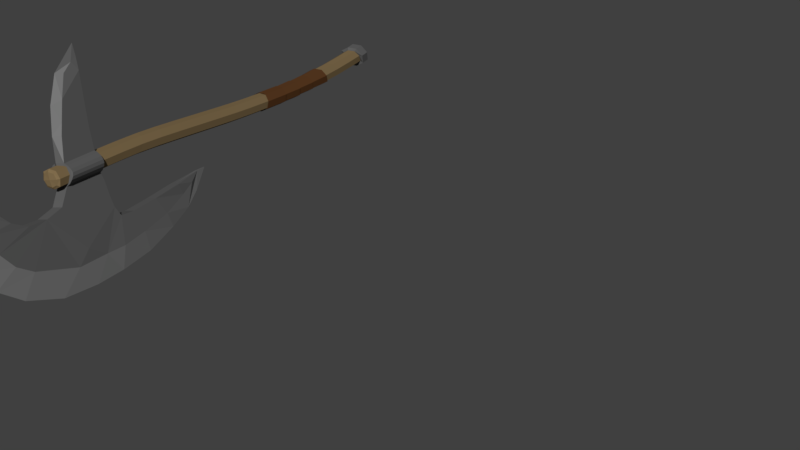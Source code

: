# Source: Hatchet.blend  (saved by Blender 2.78.0; exported with 4.5.12 LTS)
import bpy
from mathutils import Matrix  # noqa: F401  (used for matrix-valued properties, if any)

bpy.ops.wm.read_factory_settings(use_empty=True)
scene = bpy.context.scene
scene.name = 'Scene'

# ---- collections
col_collection_1 = bpy.data.collections.new('Collection 1'); scene.collection.children.link(col_collection_1)

# ---- materials (node trees are filled in below, after node groups)
mat_material_012 = bpy.data.materials.new('Material.012')
mat_material_012.alpha_threshold = 0.0
mat_material_012.use_transparent_shadow = False
mat_material_012.diffuse_color = (0.2202, 0.1537, 0.07523, 1.0)
mat_material_012.roughness = 0.5
mat_material_012.specular_intensity = 0.0
mat_chainmail = bpy.data.materials.new('Chainmail')
mat_chainmail.alpha_threshold = 0.0
mat_chainmail.use_transparent_shadow = False
mat_chainmail.diffuse_color = (0.1149, 0.1149, 0.1149, 1.0)
mat_chainmail.roughness = 0.5
mat_chainmail.specular_intensity = 1.0
mat_material_013 = bpy.data.materials.new('Material.013')
mat_material_013.alpha_threshold = 0.0
mat_material_013.use_transparent_shadow = False
mat_material_013.diffuse_color = (0.1107, 0.04648, 0.01677, 1.0)
mat_material_013.roughness = 0.5
mat_material_013.specular_intensity = 0.7073
mat_platearmor = bpy.data.materials.new('PlateArmor')
mat_platearmor.alpha_threshold = 0.0
mat_platearmor.use_transparent_shadow = False
mat_platearmor.diffuse_color = (0.196, 0.196, 0.196, 1.0)
mat_platearmor.roughness = 0.5
mat_platearmor.specular_intensity = 1.0

# ---- material node trees

# ---- world
world_world = bpy.data.worlds.new('World'); scene.world = world_world
world_world.color = (0.05088, 0.05088, 0.05088)
world_world.use_sun_shadow = False
world_world.sun_shadow_jitter_overblur = 0.0
world_world.cycles.sampling_method = 'MANUAL'

# ---- meshes
me_cube_001 = bpy.data.meshes.new('Cube.001')
me_cube_001.from_pydata([(0.5073, 0.3127, 0.01492), (0.5073, 0.4476, 0.01492), (0.6213, 0.3127, 0.01492), (0.5077, 0.05777, 0.01492), (0.5643, 0.3127, -0.0421), (0.5643, 0.3127, 0.07195), (0.5739, -0.176, -0.04209), (0.5643, 0.06783, -0.0421), (0.5643, 0.06783, 0.07195), (0.6209, 0.07789, 0.01492), (0.5976, -0.4534, 0.07418), (0.5175, -0.1965, 0.01472), (0.5732, -0.1726, 0.07193), (0.6297, -0.1521, 0.01512), (0.6223, -0.7272, -0.03725), (0.6541, -0.4328, 0.01742), (0.5985, -0.4575, -0.03983), (0.542, -0.4781, 0.01693), (0.5812, -0.9979, 0.0205), (0.5657, -0.7429, 0.01967), (0.622, -0.7257, 0.07679), (0.6786, -0.71, 0.01986), (0.6452, -1.269, 0.07847), (0.638, -0.9911, 0.07762), (0.695, -0.9858, 0.02069), (0.6382, -0.9927, -0.03643), (0.6386, -1.532, -0.03476), (0.7021, -1.276, 0.02155), (0.6453, -1.271, -0.03557), (0.5884, -1.263, 0.02136), (0.6171, -1.8, 0.08013), (0.5825, -1.51, 0.02217), (0.6385, -1.53, 0.07928), (0.6946, -1.551, 0.02236), (0.6536, -1.998, 0.02374), (0.6725, -1.829, 0.0232), (0.6171, -1.801, -0.03391), (0.5617, -1.772, 0.02301), (0.5939, -2.008, 0.02376), (0.5982, -1.97, -0.03338), (0.5427, -1.941, 0.02355), (0.5982, -1.969, 0.08066), (0.5643, 0.4601, 0.01492), (0.6213, 0.4476, 0.01492), (0.5643, 0.4476, -0.0421), (0.5643, 0.4476, 0.07195), (0.5215, 0.3127, -0.02784), (0.5074, 0.1877, 0.01492), (0.5215, 0.3127, 0.05769), (0.5073, 0.4076, 0.01492), (0.5643, 0.4076, -0.0421), (0.5643, 0.4076, 0.07195), (0.6213, 0.4076, 0.01492), (0.6071, 0.3127, -0.02784), (0.6071, 0.3127, 0.05769), (0.6212, 0.1928, 0.01492), (0.5643, 0.1903, -0.0421), (0.5643, 0.1903, 0.07195), (0.5103, -0.07205, 0.01487), (0.6229, -0.0358, 0.01497), (0.5667, -0.05434, -0.0421), (0.5665, -0.0535, 0.07194), (0.5218, 0.06029, -0.02784), (0.5218, 0.06029, 0.05769), (0.6068, 0.07538, -0.02784), (0.6068, 0.07538, 0.05769), (0.5284, -0.3278, 0.01518), (0.6403, -0.2811, 0.0158), (0.5849, -0.307, -0.04152), (0.5838, -0.3018, 0.07249), (0.6159, -0.1589, -0.02768), (0.5318, -0.1922, -0.02798), (0.5313, -0.1897, 0.05753), (0.6154, -0.1564, 0.05783), (0.5555, -0.6242, 0.01882), (0.6679, -0.5836, 0.01908), (0.6119, -0.605, -0.03807), (0.6115, -0.6028, 0.07597), (0.5557, -0.4709, 0.05975), (0.6398, -0.4369, 0.06012), (0.6404, -0.44, -0.0254), (0.5564, -0.474, -0.02577), (0.5739, -0.8591, 0.02005), (0.6873, -0.836, 0.02024), (0.6307, -0.8484, -0.03687), (0.6305, -0.8468, 0.07717), (0.6646, -0.7147, -0.02293), (0.5799, -0.7393, -0.02307), (0.5797, -0.7382, 0.06246), (0.6644, -0.7135, 0.06261), (0.5865, -1.139, 0.02096), (0.7004, -1.139, 0.02115), (0.6435, -1.14, -0.03597), (0.6433, -1.138, 0.07807), (0.5955, -0.997, -0.02224), (0.5954, -0.9958, 0.06329), (0.6807, -0.9867, 0.06343), (0.6809, -0.9879, -0.0221), (0.5871, -1.383, 0.02175), (0.7002, -1.409, 0.02194), (0.6437, -1.397, -0.03518), (0.6436, -1.395, 0.07886), (0.6026, -1.264, 0.06415), (0.6879, -1.274, 0.06429), (0.688, -1.275, -0.02124), (0.6027, -1.266, -0.02138), (0.5742, -1.641, 0.02259), (0.6854, -1.694, 0.02278), (0.6298, -1.668, -0.03433), (0.6298, -1.667, 0.07971), (0.6806, -1.547, -0.02043), (0.5965, -1.516, -0.02058), (0.5965, -1.515, 0.06495), (0.6806, -1.546, 0.0651), (0.5496, -1.879, 0.02335), (0.6605, -1.937, 0.02354), (0.6051, -1.909, -0.03357), (0.605, -1.907, 0.08047), (0.5755, -1.778, 0.0658), (0.6587, -1.821, 0.06594), (0.6587, -1.822, -0.01959), (0.5755, -1.78, -0.01973), (0.5534, -1.977, 0.02366), (0.6366, -2.019, 0.0238), (0.595, -1.999, -0.01903), (0.595, -1.997, 0.0665), (0.6398, -1.99, 0.06648), (0.6398, -1.991, -0.01905), (0.5566, -1.949, -0.01919), (0.5566, -1.947, 0.06634), (0.5215, 0.457, 0.01492), (0.5643, 0.457, -0.02784), (0.5643, 0.457, 0.05769), (0.6071, 0.457, 0.01492), (0.5215, 0.4476, 0.05769), (0.5215, 0.4476, -0.02784), (0.6071, 0.4476, -0.02784), (0.6071, 0.4476, 0.05769), (0.5216, 0.1884, -0.02784), (0.5216, 0.1884, 0.05769), (0.5215, 0.4076, -0.02784), (0.5215, 0.4076, 0.05769), (0.607, 0.1922, -0.02784), (0.607, 0.1922, 0.05769), (0.6071, 0.4076, -0.02784), (0.6071, 0.4076, 0.05769), (0.5245, -0.06783, -0.02788), (0.5243, -0.0672, 0.05765), (0.6089, -0.04065, -0.0278), (0.6088, -0.04002, 0.05772), (0.5428, -0.3239, -0.0275), (0.542, -0.32, 0.05801), (0.6267, -0.2889, -0.02703), (0.6259, -0.285, 0.05847), (0.5697, -0.62, -0.02391), (0.5694, -0.6183, 0.06161), (0.654, -0.5895, -0.02372), (0.6537, -0.5879, 0.06181), (0.5882, -0.8568, -0.02269), (0.588, -0.8556, 0.06284), (0.6732, -0.8395, -0.02255), (0.673, -0.8383, 0.06298), (0.6008, -1.14, -0.02179), (0.6006, -1.139, 0.06374), (0.6862, -1.14, -0.02164), (0.6861, -1.139, 0.06389), (0.6012, -1.387, -0.02099), (0.6012, -1.386, 0.06454), (0.6861, -1.407, -0.02085), (0.686, -1.405, 0.06468), (0.5881, -1.648, -0.02015), (0.5881, -1.647, 0.06538), (0.6715, -1.688, -0.02001), (0.6715, -1.687, 0.06552), (0.5635, -1.887, -0.01939), (0.5635, -1.886, 0.06614), (0.6466, -1.93, -0.01925), (0.6466, -1.929, 0.06628), (0.565, -1.975, -0.008022), (0.565, -1.974, 0.05533), (0.6266, -2.007, -0.007916), (0.6266, -2.006, 0.05544), (0.5326, 0.4545, -0.01676), (0.5326, 0.4545, 0.0466), (0.596, 0.4545, -0.01676), (0.596, 0.4545, 0.0466), (0.6741, -1.994, 0.02381), (0.5968, -1.968, -0.05577), (0.5196, -1.941, 0.02355), (0.5968, -1.966, 0.1031), (0.5292, -1.884, 0.02328), (0.6836, -1.937, 0.02354), (0.6064, -1.911, -0.05604), (0.6064, -1.91, 0.1029), (0.6548, -1.986, 0.08336), (0.6548, -1.988, -0.0358), (0.5389, -1.948, -0.036), (0.5389, -1.947, 0.08317), (0.5485, -1.891, -0.03627), (0.5485, -1.89, 0.08289), (0.6643, -1.931, -0.03608), (0.6643, -1.93, 0.08309), (0.5761, -0.9922, 0.02047), (0.6378, -0.9848, 0.08253), (0.6997, -0.9792, 0.02068), (0.638, -0.9866, -0.04139), (0.5818, -1.146, 0.02097), (0.7055, -1.146, 0.02117), (0.6437, -1.147, -0.04089), (0.6435, -1.145, 0.08303), (0.5916, -0.9913, -0.02597), (0.5914, -0.99, 0.06697), (0.6842, -0.9801, 0.06712), (0.6843, -0.9814, -0.02582), (0.5973, -1.147, -0.02548), (0.5972, -1.145, 0.06746), (0.6901, -1.147, -0.02532), (0.69, -1.145, 0.06762), (0.6453, -1.274, 0.08334), (0.707, -1.282, 0.02157), (0.6454, -1.276, -0.0404), (0.5836, -1.268, 0.02137), (0.5851, -1.134, 0.02094), (0.7016, -1.133, 0.02113), (0.6434, -1.134, -0.03725), (0.6432, -1.133, 0.07932), (0.599, -1.269, 0.0678), (0.6916, -1.28, 0.06795), (0.6917, -1.281, -0.02485), (0.5991, -1.271, -0.02501), (0.5998, -1.134, -0.02276), (0.5996, -1.133, 0.06468), (0.6871, -1.134, -0.02261), (0.6869, -1.133, 0.06482), (0.6452, -1.265, 0.0778), (0.7015, -1.272, 0.02154), (0.6454, -1.266, -0.03492), (0.5891, -1.259, 0.02135), (0.5833, -1.386, 0.02175), (0.7038, -1.414, 0.02196), (0.6436, -1.401, -0.03886), (0.6435, -1.399, 0.08257), (0.6031, -1.26, 0.06364), (0.6874, -1.27, 0.06378), (0.6875, -1.271, -0.02076), (0.6032, -1.261, -0.0209), (0.5984, -1.39, -0.02375), (0.5984, -1.389, 0.06731), (0.6888, -1.411, -0.0236), (0.6887, -1.41, 0.06747), (0.6383, -1.539, -0.04159), (0.5754, -1.515, 0.02218), (0.6382, -1.537, 0.08616), (0.701, -1.562, 0.02239), (0.5871, -1.374, 0.02172), (0.7007, -1.401, 0.02191), (0.644, -1.388, -0.03541), (0.6439, -1.387, 0.07904), (0.6854, -1.556, -0.02554), (0.5911, -1.522, -0.0257), (0.5911, -1.52, 0.07011), (0.6853, -1.555, 0.07027), (0.6014, -1.378, -0.02117), (0.6013, -1.377, 0.06467), (0.6866, -1.398, -0.02103), (0.6865, -1.397, 0.06481), (0.9533, -0.2531, 0.04044), (1.01, -0.1134, 0.04848), (1.062, 0.2851, 0.04141), (1.065, 0.1813, 0.04848), (0.9838, 0.3821, 0.04848), (0.5032, 0.3877, 0.04848), (0.6236, 0.4049, 0.04848), (0.7154, 0.4593, 0.04848), (0.741, 0.5489, 0.04848), (0.7346, 0.645, 0.04848), (0.6802, 0.7218, 0.04848), (0.5841, 0.7922, 0.04848), (0.8658, -0.3953, 0.02545), (0.8818, -0.2289, 0.04848), (0.8978, -0.06562, 0.04848), (0.9074, 0.08162, 0.04848), (0.8978, 0.1584, 0.04848), (0.837, 0.184, 0.04848), (0.7634, 0.1936, 0.04848), (0.677, 0.2, 0.04848), (0.6264, 0.2096, 0.04848), (0.5009, 0.2096, 0.04848), (0.3761, 0.2052, 0.04848), (0.2737, 0.1968, 0.04848), (0.1744, 0.1872, 0.04848), (0.06882, 0.1775, 0.04848), (-0.004801, 0.1605, 0.03134), (1.046, 0.04899, 0.04848), (0.9119, -0.3286, 0.0391), (0.5154, 0.8188, 0.02879), (1.06, 0.4469, 0.03863), (0.9677, 0.6726, 0.03863), (0.9, 0.7525, 0.03863), (0.5638, 0.8551, 0.03469), (0.8036, 0.8106, 0.03863), (0.6944, 0.8499, 0.03863), (0.06147, 0.2501, 0.03385), (0.3627, 0.3599, 0.04848), (0.3012, 0.3414, 0.04848), (0.186, 0.3066, 0.04848), (0.01699, 0.198, 0.03421), (0.5154, 0.8188, 0.006191), (0.6144, 0.2096, 0.06645), (0.5129, 0.2096, 0.06645), (0.6122, 0.4016, 0.06645), (0.5147, 0.3877, 0.06645), (0.5929, 0.2096, 0.08364), (0.5344, 0.2096, 0.08364), (0.5916, 0.3972, 0.08364), (0.5354, 0.3877, 0.08364), (0.5738, 0.2096, 0.09146), (0.5535, 0.2096, 0.09146), (0.5733, 0.3924, 0.09146), (0.5539, 0.3877, 0.09146), (0.9533, -0.2531, -0.008367), (1.01, -0.1134, -0.0164), (1.062, 0.2851, -0.009339), (1.065, 0.1813, -0.0164), (0.9838, 0.3821, -0.0164), (-0.07522, 0.149, 0.01604), (0.04961, 0.2833, 0.01604), (0.2032, 0.3505, 0.01604), (0.3569, 0.3857, 0.01604), (0.5032, 0.3877, -0.0164), (0.6236, 0.4049, -0.0164), (0.7154, 0.4593, -0.0164), (0.741, 0.5489, -0.0164), (0.7346, 0.645, -0.0164), (0.6802, 0.7218, -0.0164), (0.5841, 0.7922, -0.0164), (0.4849, 0.8306, 0.01604), (0.5521, 0.8914, 0.01604), (0.7026, 0.9234, 0.01604), (0.8466, 0.9138, 0.01604), (0.981, 0.8562, 0.01604), (1.093, 0.741, 0.01604), (1.183, 0.5521, 0.01604), (1.205, 0.3601, 0.01604), (1.202, 0.2, 0.01604), (1.179, 0.0176, 0.01604), (1.115, -0.1584, 0.01604), (1.051, -0.2865, 0.01604), (0.9787, -0.369, 0.01604), (0.8658, -0.3953, 0.006622), (0.8818, -0.2289, -0.0164), (0.8978, -0.06562, -0.0164), (0.9074, 0.08162, -0.0164), (0.8978, 0.1584, -0.0164), (0.837, 0.184, -0.0164), (0.7634, 0.1936, -0.0164), (0.677, 0.2, -0.0164), (0.6264, 0.2096, -0.0164), (0.5009, 0.2096, -0.0164), (0.3761, 0.2052, -0.0164), (0.2737, 0.1968, -0.0164), (0.1744, 0.1872, -0.0164), (0.06882, 0.1775, -0.0164), (-0.004801, 0.1605, 0.000726), (1.046, 0.04899, -0.0164), (0.9119, -0.3286, -0.007027), (0.5154, 0.8188, 0.003284), (1.06, 0.4469, -0.00656), (0.9677, 0.6726, -0.00656), (0.9, 0.7525, -0.00656), (0.5638, 0.8551, -0.002623), (0.8036, 0.8106, -0.00656), (0.6944, 0.8499, -0.00656), (0.06147, 0.2501, -0.001782), (0.3627, 0.3599, -0.0164), (0.3012, 0.3414, -0.0164), (0.186, 0.3066, -0.0164), (0.01699, 0.198, -0.002142), (0.04961, 0.2833, 0.01604), (0.2032, 0.3505, 0.01604), (0.3569, 0.3857, 0.01604), (0.4939, 0.4049, 0.01604), (0.6236, 0.4049, 0.01604), (0.7154, 0.4593, 0.01604), (0.741, 0.5489, 0.01604), (0.7346, 0.645, 0.01604), (0.6802, 0.7218, 0.01604), (0.5841, 0.7922, 0.01604), (0.4849, 0.8306, 0.01604), (0.8658, -0.4597, 0.01604), (0.8818, -0.2289, 0.01604), (0.8978, -0.06562, 0.01604), (0.9074, 0.08162, 0.01604), (0.8978, 0.1584, 0.01604), (0.837, 0.184, 0.01604), (0.7634, 0.1936, 0.01604), (0.677, 0.2, 0.01604), (0.6264, 0.2096, 0.01604), (0.5009, 0.2096, 0.01604), (0.3761, 0.2052, 0.01604), (0.2737, 0.1968, 0.01604), (0.1744, 0.1872, 0.01604), (0.06882, 0.1775, 0.01604), (-0.004801, 0.1605, 0.01604), (0.5154, 0.8188, 0.02588), (0.6144, 0.2096, -0.03438), (0.5129, 0.2096, -0.03438), (0.6122, 0.4016, -0.03438), (0.5147, 0.3877, -0.03438), (0.5929, 0.2096, -0.05157), (0.5344, 0.2096, -0.05157), (0.5916, 0.3972, -0.05157), (0.5354, 0.3877, -0.05157), (0.5738, 0.2096, -0.05939), (0.5535, 0.2096, -0.05939), (0.5733, 0.3924, -0.05939), (0.5539, 0.3877, -0.05939)], [], [(0, 46, 138, 47), (0, 47, 139, 48), (0, 48, 141, 49), (0, 49, 140, 46), (1, 135, 140, 49), (1, 49, 141, 134), (1, 134, 183, 130), (1, 130, 182, 135), (2, 53, 144, 52), (2, 52, 145, 54), (2, 54, 143, 55), (2, 55, 142, 53), (3, 63, 139, 47), (3, 47, 138, 62), (3, 62, 146, 58), (3, 58, 147, 63), (4, 46, 140, 50), (4, 50, 144, 53), (4, 53, 142, 56), (4, 56, 138, 46), (5, 54, 145, 51), (5, 51, 141, 48), (5, 48, 139, 57), (5, 57, 143, 54), (6, 71, 146, 60), (6, 60, 148, 70), (6, 70, 152, 68), (6, 68, 150, 71), (7, 62, 138, 56), (7, 56, 142, 64), (7, 64, 148, 60), (7, 60, 146, 62), (8, 65, 143, 57), (8, 57, 139, 63), (8, 63, 147, 61), (8, 61, 149, 65), (9, 64, 142, 55), (9, 55, 143, 65), (9, 65, 149, 59), (9, 59, 148, 64), (10, 79, 153, 69), (10, 69, 151, 78), (10, 78, 155, 77), (10, 77, 157, 79), (11, 72, 147, 58), (11, 58, 146, 71), (11, 71, 150, 66), (11, 66, 151, 72), (12, 73, 149, 61), (12, 61, 147, 72), (12, 72, 151, 69), (12, 69, 153, 73), (13, 70, 148, 59), (13, 59, 149, 73), (13, 73, 153, 67), (13, 67, 152, 70), (14, 87, 154, 76), (14, 76, 156, 86), (14, 86, 160, 84), (14, 84, 158, 87), (15, 80, 152, 67), (15, 67, 153, 79), (15, 79, 157, 75), (15, 75, 156, 80), (16, 81, 150, 68), (16, 68, 152, 80), (16, 80, 156, 76), (16, 76, 154, 81), (17, 78, 151, 66), (17, 66, 150, 81), (17, 81, 154, 74), (17, 74, 155, 78), (18, 95, 159, 82), (18, 82, 158, 94), (162, 90, 206, 214), (163, 93, 209, 215), (19, 88, 155, 74), (19, 74, 154, 87), (19, 87, 158, 82), (19, 82, 159, 88), (20, 89, 157, 77), (20, 77, 155, 88), (20, 88, 159, 85), (20, 85, 161, 89), (21, 86, 156, 75), (21, 75, 157, 89), (21, 89, 161, 83), (21, 83, 160, 86), (103, 27, 219, 227), (93, 163, 231, 225), (27, 103, 243, 235), (101, 169, 249, 241), (23, 96, 161, 85), (23, 85, 159, 95), (25, 97, 213, 205), (23, 95, 211, 203), (24, 97, 160, 83), (24, 83, 161, 96), (93, 165, 217, 209), (164, 92, 208, 216), (25, 94, 158, 84), (25, 84, 160, 97), (97, 24, 204, 213), (92, 162, 214, 208), (169, 101, 257, 265), (32, 113, 261, 252), (26, 110, 172, 108), (26, 108, 170, 111), (165, 93, 225, 233), (28, 105, 229, 220), (168, 100, 240, 248), (105, 28, 236, 245), (92, 164, 232, 224), (162, 92, 224, 230), (100, 166, 246, 240), (99, 168, 248, 239), (22, 103, 227, 218), (104, 28, 220, 228), (103, 22, 234, 243), (28, 104, 244, 236), (30, 119, 173, 109), (30, 109, 171, 118), (30, 118, 175, 117), (30, 117, 177, 119), (100, 168, 264, 256), (26, 111, 259, 250), (31, 111, 170, 106), (31, 106, 171, 112), (166, 100, 256, 262), (112, 32, 252, 260), (32, 112, 171, 109), (32, 109, 173, 113), (168, 99, 255, 264), (33, 110, 258, 253), (33, 113, 173, 107), (33, 107, 172, 110), (176, 115, 191, 200), (41, 126, 194, 189), (34, 126, 181, 123), (34, 123, 180, 127), (35, 120, 172, 107), (35, 107, 173, 119), (35, 119, 177, 115), (35, 115, 176, 120), (36, 121, 170, 108), (36, 108, 172, 120), (36, 120, 176, 116), (36, 116, 174, 121), (37, 118, 171, 106), (37, 106, 170, 121), (37, 121, 174, 114), (37, 114, 175, 118), (38, 124, 180, 123), (38, 123, 181, 125), (38, 125, 179, 122), (38, 122, 178, 124), (126, 34, 186, 194), (115, 177, 201, 191), (39, 127, 180, 124), (39, 124, 178, 128), (39, 128, 196, 187), (175, 114, 190, 199), (40, 128, 178, 122), (40, 122, 179, 129), (129, 41, 189, 197), (114, 174, 198, 190), (41, 129, 179, 125), (41, 125, 181, 126), (42, 131, 182, 130), (42, 130, 183, 132), (42, 132, 185, 133), (42, 133, 184, 131), (43, 137, 145, 52), (43, 52, 144, 136), (43, 136, 184, 133), (43, 133, 185, 137), (44, 136, 144, 50), (44, 50, 140, 135), (44, 135, 182, 131), (44, 131, 184, 136), (45, 134, 141, 51), (45, 51, 145, 137), (45, 137, 185, 132), (45, 132, 183, 134), (186, 195, 200, 191), (186, 191, 201, 194), (187, 196, 198, 192), (187, 192, 200, 195), (188, 197, 199, 190), (188, 190, 198, 196), (189, 194, 201, 193), (189, 193, 199, 197), (128, 40, 188, 196), (34, 127, 195, 186), (174, 116, 192, 198), (116, 176, 200, 192), (40, 129, 197, 188), (177, 117, 193, 201), (117, 175, 199, 193), (127, 39, 187, 195), (202, 210, 214, 206), (202, 206, 215, 211), (203, 211, 215, 209), (203, 209, 217, 212), (204, 212, 217, 207), (204, 207, 216, 213), (205, 213, 216, 208), (205, 208, 214, 210), (96, 23, 203, 212), (18, 94, 210, 202), (90, 163, 215, 206), (94, 25, 205, 210), (165, 91, 207, 217), (24, 96, 212, 204), (95, 18, 202, 211), (91, 164, 216, 207), (218, 227, 233, 225), (218, 225, 231, 226), (219, 228, 232, 223), (219, 223, 233, 227), (220, 229, 230, 224), (220, 224, 232, 228), (221, 226, 231, 222), (221, 222, 230, 229), (90, 162, 230, 222), (105, 29, 221, 229), (163, 90, 222, 231), (27, 104, 228, 219), (91, 165, 233, 223), (102, 22, 218, 226), (29, 102, 226, 221), (164, 91, 223, 232), (234, 242, 247, 241), (234, 241, 249, 243), (235, 243, 249, 239), (235, 239, 248, 244), (236, 244, 248, 240), (236, 240, 246, 245), (237, 245, 246, 238), (237, 238, 247, 242), (29, 105, 245, 237), (167, 101, 241, 247), (166, 98, 238, 246), (104, 27, 235, 244), (22, 102, 242, 234), (98, 167, 247, 238), (102, 29, 237, 242), (169, 99, 239, 249), (250, 259, 262, 256), (250, 256, 264, 258), (251, 260, 263, 254), (251, 254, 262, 259), (252, 261, 265, 257), (252, 257, 263, 260), (253, 258, 264, 255), (253, 255, 265, 261), (101, 167, 263, 257), (111, 31, 251, 259), (98, 166, 262, 254), (113, 33, 253, 261), (167, 98, 254, 263), (31, 112, 260, 251), (110, 26, 250, 258), (99, 169, 265, 255), (325, 292, 306, 326), (292, 325, 403), (326, 302, 305, 327), (327, 305, 304, 328), (289, 288, 303, 304), (328, 303, 271), (286, 272, 310, 308), (286, 285, 273, 272), (285, 284, 274, 273), (336, 295, 299, 337), (337, 299, 301, 338), (338, 301, 300, 339), (339, 300, 298, 340), (340, 298, 297, 341), (342, 341, 297, 296), (283, 268, 270, 284), (282, 269, 268, 283), (281, 293, 269, 282), (346, 345, 293, 267), (347, 346, 267, 266), (279, 278, 294, 266), (270, 274, 284), (270, 268, 296), (266, 267, 280, 279), (268, 269, 344, 343), (266, 294, 278, 348, 347), (269, 293, 345, 344), (267, 293, 281, 280), (300, 275, 274, 298), (295, 277, 299), (296, 268, 343, 342), (298, 274, 297), (299, 277, 276, 301), (296, 297, 274, 270), (301, 276, 275, 300), (271, 303, 288, 287), (305, 302, 291, 290), (304, 305, 290, 289), (304, 303, 328), (302, 306, 291), (291, 306, 292), (306, 302, 326), (280, 281, 392, 391), (285, 286, 397, 396), (288, 289, 400, 399), (291, 292, 403, 402), (286, 287, 398, 397), (282, 283, 394, 393), (289, 290, 401, 400), (276, 386, 385, 275), (279, 280, 391, 390), (271, 272, 382, 381), (273, 274, 384, 383), (278, 279, 390, 389), (287, 288, 399, 398), (281, 282, 393, 392), (284, 285, 396, 395), (290, 291, 402, 401), (277, 387, 386, 276), (283, 284, 395, 394), (295, 307, 387, 277), (328, 271, 381, 380), (275, 385, 384, 274), (272, 273, 383, 382), (336, 388, 307, 295), (278, 389, 348), (311, 309, 313, 315), (271, 287, 309, 311), (272, 271, 311, 310), (287, 286, 308, 309), (314, 315, 319, 318), (308, 310, 314, 312), (310, 311, 315, 314), (309, 308, 312, 313), (319, 317, 316, 318), (313, 312, 316, 317), (315, 313, 317, 319), (312, 314, 318, 316), (325, 326, 377, 363), (363, 403, 325), (326, 327, 376, 373), (327, 328, 375, 376), (360, 375, 374, 359), (328, 329, 374), (357, 405, 407, 330), (357, 330, 331, 356), (356, 331, 332, 355), (336, 337, 370, 366), (337, 338, 372, 370), (338, 339, 371, 372), (339, 340, 369, 371), (340, 341, 368, 369), (342, 367, 368, 341), (354, 355, 324, 322), (353, 354, 322, 323), (352, 353, 323, 364), (346, 321, 364, 345), (347, 320, 321, 346), (350, 320, 365, 349), (324, 355, 332), (324, 367, 322), (320, 350, 351, 321), (322, 343, 344, 323), (320, 347, 348, 349, 365), (323, 344, 345, 364), (321, 351, 352, 364), (371, 369, 332, 333), (366, 370, 335), (367, 342, 343, 322), (369, 368, 332), (370, 372, 334, 335), (367, 324, 332, 368), (372, 371, 333, 334), (329, 358, 359, 374), (376, 361, 362, 373), (375, 360, 361, 376), (375, 328, 374), (373, 362, 377), (362, 363, 377), (377, 326, 373), (351, 391, 392, 352), (356, 396, 397, 357), (359, 399, 400, 360), (362, 402, 403, 363), (357, 397, 398, 358), (353, 393, 394, 354), (360, 400, 401, 361), (334, 333, 385, 386), (350, 390, 391, 351), (329, 381, 382, 330), (331, 383, 384, 332), (327, 379, 380, 328), (349, 389, 390, 350), (358, 398, 399, 359), (352, 392, 393, 353), (355, 395, 396, 356), (361, 401, 402, 362), (335, 334, 386, 387), (354, 394, 395, 355), (366, 335, 387, 404), (328, 380, 381, 329), (333, 332, 384, 385), (330, 382, 383, 331), (326, 378, 379, 327), (336, 366, 404, 388), (349, 348, 389), (408, 412, 410, 406), (329, 408, 406, 358), (330, 407, 408, 329), (358, 406, 405, 357), (411, 415, 416, 412), (405, 409, 411, 407), (407, 411, 412, 408), (406, 410, 409, 405), (416, 415, 413, 414), (410, 414, 413, 409), (412, 416, 414, 410), (409, 413, 415, 411)])
me_cube_001.polygons.foreach_set('material_index', [0, 0, 0, 0, 0, 0, 0, 0, 0, 0, 0, 0, 0, 0, 0, 0, 0, 0, 0, 0, 0, 0, 0, 0, 0, 0, 0, 0, 0, 0, 0, 0, 0, 0, 0, 0, 0, 0, 0, 0, 0, 0, 0, 0, 0, 0, 0, 0, 0, 0, 0, 0, 0, 0, 0, 0, 0, 0, 0, 0, 0, 0, 0, 0, 0, 0, 0, 0, 0, 0, 0, 0, 0, 0, 2, 2, 0, 0, 0, 0, 0, 0, 0, 0, 0, 0, 0, 0, 2, 2, 2, 2, 0, 0, 2, 2, 0, 0, 2, 2, 0, 0, 2, 2, 2, 2, 0, 0, 2, 2, 2, 2, 2, 2, 2, 2, 2, 2, 2, 2, 0, 0, 0, 0, 2, 2, 0, 0, 2, 2, 0, 0, 2, 2, 0, 0, 1, 1, 0, 0, 0, 0, 0, 0, 0, 0, 0, 0, 0, 0, 0, 0, 0, 0, 0, 0, 1, 1, 0, 0, 1, 1, 0, 0, 1, 1, 0, 0, 0, 0, 0, 0, 0, 0, 0, 0, 0, 0, 0, 0, 0, 0, 0, 0, 1, 1, 1, 1, 1, 1, 1, 1, 1, 1, 1, 1, 1, 1, 1, 1, 2, 2, 2, 2, 2, 2, 2, 2, 2, 2, 2, 2, 2, 2, 2, 2, 2, 2, 2, 2, 2, 2, 2, 2, 2, 2, 2, 2, 2, 2, 2, 2, 2, 2, 2, 2, 2, 2, 2, 2, 2, 2, 2, 2, 2, 2, 2, 2, 2, 2, 2, 2, 2, 2, 2, 2, 2, 2, 2, 2, 2, 2, 2, 2, 1, 1, 3, 3, 1, 3, 1, 1, 1, 3, 3, 3, 3, 3, 3, 1, 1, 1, 3, 3, 1, 1, 1, 1, 3, 3, 3, 1, 1, 1, 3, 1, 1, 1, 1, 1, 1, 1, 3, 1, 1, 3, 1, 1, 1, 1, 1, 1, 1, 1, 1, 1, 1, 1, 1, 1, 1, 1, 1, 1, 1, 1, 1, 1, 1, 3, 1, 1, 1, 1, 1, 1, 1, 1, 1, 1, 1, 1, 1, 1, 3, 3, 1, 3, 1, 1, 1, 3, 3, 3, 3, 3, 3, 1, 1, 1, 3, 3, 1, 1, 1, 1, 3, 3, 3, 1, 1, 1, 3, 1, 1, 1, 1, 1, 1, 1, 3, 1, 1, 3, 1, 1, 1, 1, 1, 1, 1, 1, 1, 1, 1, 1, 1, 1, 1, 1, 1, 1, 1, 1, 1, 1, 1, 1, 1, 3, 1, 1, 1, 1, 1, 1, 1, 1, 1, 1, 1, 1])
me_cube_001.materials.append(mat_material_012)
me_cube_001.materials.append(mat_chainmail)
me_cube_001.materials.append(mat_material_013)
me_cube_001.materials.append(mat_platearmor)
me_cube_001.use_remesh_preserve_volume = False
me_cube_001.use_remesh_preserve_attributes = False
me_cube_001.use_mirror_vertex_groups = False
me_cube_001.update()
arm_armature_001 = bpy.data.armatures.new('Armature.001')  # bones are not reproduced

# ---- objects
ob_armature = bpy.data.objects.new('Armature', arm_armature_001)
ob_hatchet = bpy.data.objects.new('Hatchet', me_cube_001)

# ---- transforms, parenting, visibility, modifiers, constraints
ob_armature.location = (0.0, 0.0, 0.0)
ob_armature.lineart.crease_threshold = 0.0
ob_hatchet.parent = ob_armature
ob_hatchet.location = (-0.3115, -0.4893, 1.002)
ob_hatchet.rotation_euler = (2.904, 1.325, -0.04192)
ob_hatchet.scale = (0.2245, 0.2879, 0.2478)
ob_hatchet.lineart.crease_threshold = 0.0
_vg = ob_hatchet.vertex_groups.new(name='Hips')
_vg = ob_hatchet.vertex_groups.new(name='Spine')
_vg = ob_hatchet.vertex_groups.new(name='Chest')
_vg = ob_hatchet.vertex_groups.new(name='Neck')
_vg = ob_hatchet.vertex_groups.new(name='Head')
_vg = ob_hatchet.vertex_groups.new(name='Shoulder.L')
_vg = ob_hatchet.vertex_groups.new(name='Upper Arm.L')
_vg = ob_hatchet.vertex_groups.new(name='Lower Arm.L')
_vg = ob_hatchet.vertex_groups.new(name='Hand.L')
_vg = ob_hatchet.vertex_groups.new(name='Fingers01.L')
_vg = ob_hatchet.vertex_groups.new(name='Fingers02.L')
_vg = ob_hatchet.vertex_groups.new(name='Thumb01.L')
_vg = ob_hatchet.vertex_groups.new(name='Thumb02.L')
_vg = ob_hatchet.vertex_groups.new(name='Shoulder.R')
_vg = ob_hatchet.vertex_groups.new(name='Upper Arm.R')
_vg = ob_hatchet.vertex_groups.new(name='Lower Arm.R')
_vg = ob_hatchet.vertex_groups.new(name='Hand.R')
_vg = ob_hatchet.vertex_groups.new(name='Fingers01.R')
_vg.add([0, 1, 2, 3, 4, 5, 6, 7, 8, 9, 10, 11, 12, 13, 14, 15, 16, 17, 18, 19, 20, 21, 22, 23, 24, 25, 26, 27, 28, 29, 30, 31, 32, 33, 34, 35, 36, 37, 38, 39, 40, 41, 42, 43, 44, 45, 46, 47, 48, 49, 50, 51, 52, 53, 54, 55, 56, 57, 58, 59, 60, 61, 62, 63, 64, 65, 66, 67, 68, 69, 70, 71, 72, 73, 74, 75, 76, 77, 78, 79, 80, 81, 82, 83, 84, 85, 86, 87, 88, 89, 90, 91, 92, 93, 94, 95, 96, 97, 98, 99, 100, 101, 102, 103, 104, 105, 106, 107, 108, 109, 110, 111, 112, 113, 114, 115, 116, 117, 118, 119, 120, 121, 122, 123, 124, 125, 126, 127, 128, 129, 130, 131, 132, 133, 134, 135, 136, 137, 138, 139, 140, 141, 142, 143, 144, 145, 146, 147, 148, 149, 150, 151, 152, 153, 154, 155, 156, 157, 158, 159, 160, 161, 162, 163, 164, 165, 166, 167, 168, 169, 170, 171, 172, 173, 174, 175, 176, 177, 178, 179, 180, 181, 182, 183, 184, 185, 186, 187, 188, 189, 190, 191, 192, 193, 194, 195, 196, 197, 198, 199, 200, 201, 202, 203, 204, 205, 206, 207, 208, 209, 210, 211, 212, 213, 214, 215, 216, 217, 218, 219, 220, 221, 222, 223, 224, 225, 226, 227, 228, 229, 230, 231, 232, 233, 234, 235, 236, 237, 238, 239, 240, 241, 242, 243, 244, 245, 246, 247, 248, 249, 250, 251, 252, 253, 254, 255, 256, 257, 258, 259, 260, 261, 262, 263, 264, 265, 266, 267, 268, 269, 270, 271, 272, 273, 274, 275, 276, 277, 278, 279, 280, 281, 282, 283, 284, 285, 286, 287, 288, 289, 290, 291, 292, 293, 294, 295, 296, 297, 298, 299, 300, 301, 302, 303, 304, 305, 306, 307, 308, 309, 310, 311, 312, 313, 314, 315, 316, 317, 318, 319, 320, 321, 322, 323, 324, 325, 326, 327, 328, 329, 330, 331, 332, 333, 334, 335, 336, 337, 338, 339, 340, 341, 342, 343, 344, 345, 346, 347, 348, 349, 350, 351, 352, 353, 354, 355, 356, 357, 358, 359, 360, 361, 362, 363, 364, 365, 366, 367, 368, 369, 370, 371, 372, 373, 374, 375, 376, 377, 378, 379, 380, 381, 382, 383, 384, 385, 386, 387, 388, 389, 390, 391, 392, 393, 394, 395, 396, 397, 398, 399, 400, 401, 402, 403, 404, 405, 406, 407, 408, 409, 410, 411, 412, 413, 414, 415, 416], 1.0, 'REPLACE')
_vg = ob_hatchet.vertex_groups.new(name='Fingers02.R')
_vg = ob_hatchet.vertex_groups.new(name='Thumb01.R')
_vg = ob_hatchet.vertex_groups.new(name='Thumb02.R')
_vg = ob_hatchet.vertex_groups.new(name='Upper Leg.L')
_vg = ob_hatchet.vertex_groups.new(name='Lower Leg.L')
_vg = ob_hatchet.vertex_groups.new(name='Foot.L')
_vg = ob_hatchet.vertex_groups.new(name='Toes.L')
_vg = ob_hatchet.vertex_groups.new(name='Upper Leg.R')
_vg = ob_hatchet.vertex_groups.new(name='Lower Leg.R')
_vg = ob_hatchet.vertex_groups.new(name='Foot.R')
_vg = ob_hatchet.vertex_groups.new(name='Toes.R')
_m = ob_hatchet.modifiers.new('Armature', 'ARMATURE')
_m.object = ob_armature

# ---- collection membership
col_collection_1.objects.link(ob_armature)
col_collection_1.objects.link(ob_hatchet)

# ---- scene / render settings (as saved in the file)
scene.frame_start = 1; scene.frame_end = 250; scene.frame_set(1)
scene.render.engine = 'BLENDER_EEVEE_NEXT'
scene.render.resolution_percentage = 50
scene.render.dither_intensity = 0.0
scene.cycles.use_denoising = False
scene.cycles.samples = 128
scene.cycles.sampling_pattern = 'TABULATED_SOBOL'
scene.cycles.light_sampling_threshold = 0.0
scene.cycles.use_adaptive_sampling = False
scene.cycles.use_light_tree = False
scene.cycles.blur_glossy = 0.0
scene.cycles.sample_clamp_indirect = 0.0
scene.view_settings.view_transform = 'Standard'
bpy.context.view_layer.update()

# ---- added for rendering (the .blend has no active camera and no usable light): camera, sun
cam_auto = bpy.data.cameras.new('AutoCamera')
cam_auto.lens = 50.0
cam_auto.sensor_width = 36.0
cam_auto.clip_end = 1000.0
ob_auto_camera = bpy.data.objects.new('AutoCamera', cam_auto)
scene.collection.objects.link(ob_auto_camera)
ob_auto_camera.location = (0.810379, -1.26519, 1.43107)
ob_auto_camera.rotation_euler = (1.09748, -7.21219e-08, 0.694738)
scene.camera = ob_auto_camera
light_auto_sun = bpy.data.lights.new('AutoSun', 'SUN')
light_auto_sun.energy = 3.0
light_auto_sun.angle = 0.0523599
ob_auto_sun = bpy.data.objects.new('AutoSun', light_auto_sun)
scene.collection.objects.link(ob_auto_sun)
ob_auto_sun.rotation_euler = (0.872665, 0.174533, 0.523599)
bpy.context.view_layer.update()
